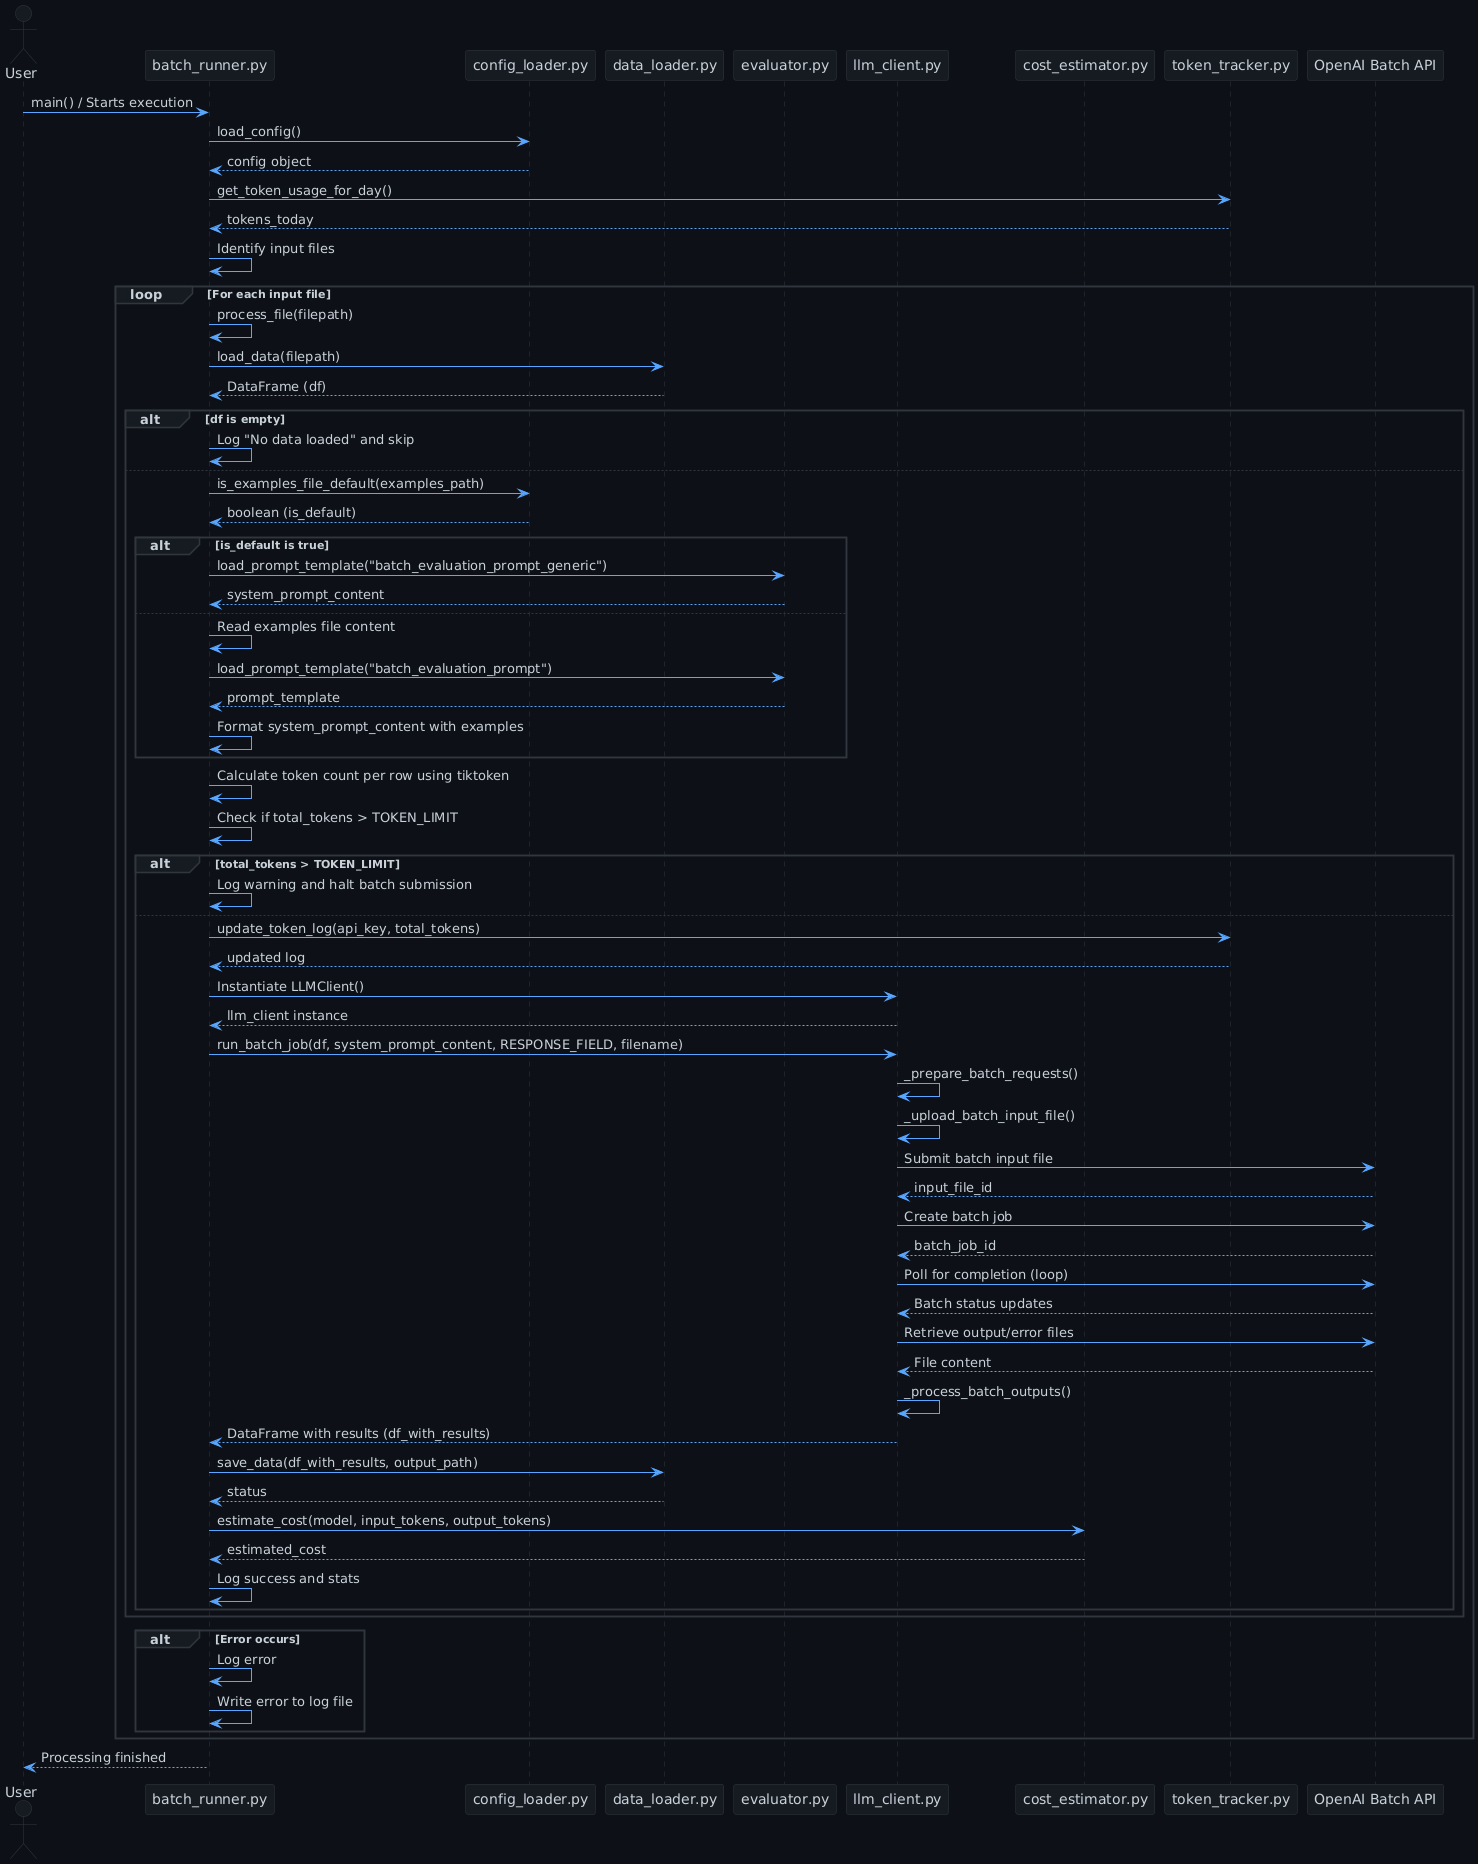

The diagram above was rendered by PlantUML. Its source (embedded in the PNG):
@startuml
!define DARKMODE
!define GITHUB

skinparam backgroundColor #0d1117
skinparam defaultFontColor #c9d1d9
skinparam sequenceArrowColor #58a6ff
skinparam noteBackgroundColor #161b22
skinparam noteBorderColor #30363d
skinparam sequenceLifeLineBorderColor #30363d
skinparam sequenceGroupBackgroundColor #161b22
skinparam sequenceGroupBorderColor #30363d
skinparam sequenceGroupHeaderFontColor #c9d1d9
skinparam sequenceParticipantBackgroundColor #161b22
skinparam sequenceParticipantBorderColor #30363d
skinparam sequenceActorBackgroundColor #161b22
skinparam sequenceActorBorderColor #30363d
skinparam actorBackgroundColor #161b22
skinparam actorBorderColor #30363d
skinparam participantBackgroundColor #161b22
skinparam participantBorderColor #30363d

actor User
participant Runner as "batch_runner.py"
participant ConfigL as "config_loader.py"
participant DataL as "data_loader.py"
participant Evaluator as "evaluator.py"
participant LLMCli as "llm_client.py"
participant CostEst as "cost_estimator.py"
participant TokenT as "token_tracker.py"
participant OpenAI as "OpenAI Batch API"
User -> Runner: main() / Starts execution
Runner -> ConfigL: load_config()
ConfigL --> Runner: config object
Runner -> TokenT: get_token_usage_for_day()
TokenT --> Runner: tokens_today
Runner -> Runner: Identify input files
loop For each input file
  Runner -> Runner: process_file(filepath)
  Runner -> DataL: load_data(filepath)
  DataL --> Runner: DataFrame (df)
  alt df is empty
    Runner -> Runner: Log "No data loaded" and skip
  else
    Runner -> ConfigL: is_examples_file_default(examples_path)
    ConfigL --> Runner: boolean (is_default)
    alt is_default is true
      Runner -> Evaluator: load_prompt_template("batch_evaluation_prompt_generic")
      Evaluator --> Runner: system_prompt_content
    else
      Runner -> Runner: Read examples file content
      Runner -> Evaluator: load_prompt_template("batch_evaluation_prompt")
      Evaluator --> Runner: prompt_template
      Runner -> Runner: Format system_prompt_content with examples
    end
    
    Runner -> Runner: Calculate token count per row using tiktoken
    Runner -> Runner: Check if total_tokens > TOKEN_LIMIT
    alt total_tokens > TOKEN_LIMIT
      Runner -> Runner: Log warning and halt batch submission
    else
      Runner -> TokenT: update_token_log(api_key, total_tokens)
      TokenT --> Runner: updated log
      
      Runner -> LLMCli: Instantiate LLMClient()
      LLMCli --> Runner: llm_client instance
      Runner -> LLMCli: run_batch_job(df, system_prompt_content, RESPONSE_FIELD, filename)
      LLMCli -> LLMCli: _prepare_batch_requests()
      LLMCli -> LLMCli: _upload_batch_input_file()
      LLMCli -> OpenAI: Submit batch input file
      OpenAI --> LLMCli: input_file_id
      LLMCli -> OpenAI: Create batch job
      OpenAI --> LLMCli: batch_job_id
      LLMCli -> OpenAI: Poll for completion (loop)
      OpenAI --> LLMCli: Batch status updates
      LLMCli -> OpenAI: Retrieve output/error files
      OpenAI --> LLMCli: File content
      LLMCli -> LLMCli: _process_batch_outputs()
      LLMCli --> Runner: DataFrame with results (df_with_results)
      
      Runner -> DataL: save_data(df_with_results, output_path)
      DataL --> Runner: status
      
      Runner -> CostEst: estimate_cost(model, input_tokens, output_tokens)
      CostEst --> Runner: estimated_cost
      Runner -> Runner: Log success and stats
    end
  end
  
  alt Error occurs
    Runner -> Runner: Log error
    Runner -> Runner: Write error to log file
  end
end
Runner --> User: Processing finished
@enduml